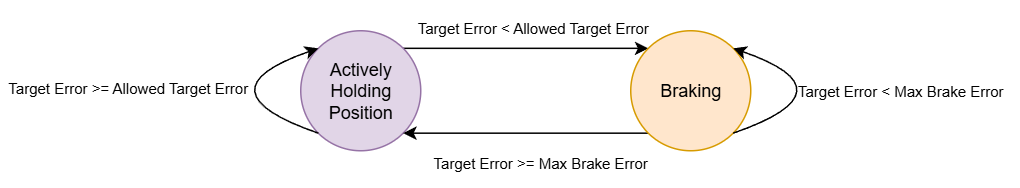

The diagram above was exported from draw.io. Its source (the exported page's mxGraphModel, read from the mxfile embedded in the PNG):
<mxGraphModel dx="1181" dy="604" grid="1" gridSize="10" guides="1" tooltips="1" connect="1" arrows="1" fold="1" page="1" pageScale="1" pageWidth="850" pageHeight="1100" math="0" shadow="0">
  <root>
    <mxCell id="0" />
    <mxCell id="1" parent="0" />
    <mxCell id="pJP1on_5GZ0HGTgBrvzr-3" style="edgeStyle=orthogonalEdgeStyle;rounded=0;orthogonalLoop=1;jettySize=auto;html=1;exitX=1;exitY=0;exitDx=0;exitDy=0;entryX=0;entryY=0;entryDx=0;entryDy=0;" edge="1" parent="1" source="pJP1on_5GZ0HGTgBrvzr-1" target="pJP1on_5GZ0HGTgBrvzr-2">
      <mxGeometry relative="1" as="geometry" />
    </mxCell>
    <mxCell id="pJP1on_5GZ0HGTgBrvzr-1" value="Actively Holding Position" style="ellipse;whiteSpace=wrap;html=1;aspect=fixed;fillColor=#e1d5e7;strokeColor=#9673a6;" vertex="1" parent="1">
      <mxGeometry x="220" y="470" width="80" height="80" as="geometry" />
    </mxCell>
    <mxCell id="pJP1on_5GZ0HGTgBrvzr-4" style="edgeStyle=orthogonalEdgeStyle;rounded=0;orthogonalLoop=1;jettySize=auto;html=1;exitX=0;exitY=1;exitDx=0;exitDy=0;entryX=1;entryY=1;entryDx=0;entryDy=0;" edge="1" parent="1" source="pJP1on_5GZ0HGTgBrvzr-2" target="pJP1on_5GZ0HGTgBrvzr-1">
      <mxGeometry relative="1" as="geometry" />
    </mxCell>
    <mxCell id="pJP1on_5GZ0HGTgBrvzr-2" value="Braking" style="ellipse;whiteSpace=wrap;html=1;aspect=fixed;fillColor=#ffe6cc;strokeColor=#d79b00;" vertex="1" parent="1">
      <mxGeometry x="440" y="470" width="80" height="80" as="geometry" />
    </mxCell>
    <mxCell id="pJP1on_5GZ0HGTgBrvzr-6" value="" style="curved=1;endArrow=classic;html=1;rounded=0;exitX=0;exitY=1;exitDx=0;exitDy=0;entryX=0;entryY=0;entryDx=0;entryDy=0;" edge="1" parent="1" source="pJP1on_5GZ0HGTgBrvzr-1" target="pJP1on_5GZ0HGTgBrvzr-1">
      <mxGeometry width="50" height="50" relative="1" as="geometry">
        <mxPoint x="110" y="480" as="sourcePoint" />
        <mxPoint x="160" y="430" as="targetPoint" />
        <Array as="points">
          <mxPoint x="150" y="510" />
        </Array>
      </mxGeometry>
    </mxCell>
    <mxCell id="pJP1on_5GZ0HGTgBrvzr-7" value="" style="curved=1;endArrow=classic;html=1;rounded=0;exitX=1;exitY=1;exitDx=0;exitDy=0;entryX=1;entryY=0;entryDx=0;entryDy=0;" edge="1" parent="1" source="pJP1on_5GZ0HGTgBrvzr-2" target="pJP1on_5GZ0HGTgBrvzr-2">
      <mxGeometry width="50" height="50" relative="1" as="geometry">
        <mxPoint x="370" y="620" as="sourcePoint" />
        <mxPoint x="420" y="570" as="targetPoint" />
        <Array as="points">
          <mxPoint x="590" y="510" />
        </Array>
      </mxGeometry>
    </mxCell>
    <mxCell id="pJP1on_5GZ0HGTgBrvzr-8" value="&lt;font style=&quot;font-size: 10px;&quot;&gt;Target Error &amp;gt;= Allowed Target Error&lt;/font&gt;" style="text;html=1;align=center;verticalAlign=middle;whiteSpace=wrap;rounded=0;" vertex="1" parent="1">
      <mxGeometry x="20" y="490" width="170" height="35" as="geometry" />
    </mxCell>
    <mxCell id="pJP1on_5GZ0HGTgBrvzr-9" value="&lt;font style=&quot;font-size: 10px;&quot;&gt;Target Error &amp;lt; Max Brake Error&lt;/font&gt;" style="text;html=1;align=center;verticalAlign=middle;whiteSpace=wrap;rounded=0;" vertex="1" parent="1">
      <mxGeometry x="540" y="492.5" width="160" height="35" as="geometry" />
    </mxCell>
    <mxCell id="pJP1on_5GZ0HGTgBrvzr-10" value="&lt;font style=&quot;font-size: 10px;&quot;&gt;Target Error &amp;gt;= Max Brake Error&lt;/font&gt;" style="text;html=1;align=center;verticalAlign=middle;whiteSpace=wrap;rounded=0;" vertex="1" parent="1">
      <mxGeometry x="300" y="540" width="160" height="35" as="geometry" />
    </mxCell>
    <mxCell id="pJP1on_5GZ0HGTgBrvzr-11" value="&lt;font style=&quot;font-size: 10px;&quot;&gt;Target Error &amp;lt; Allowed Target Error&lt;/font&gt;" style="text;html=1;align=center;verticalAlign=middle;whiteSpace=wrap;rounded=0;" vertex="1" parent="1">
      <mxGeometry x="290" y="450" width="170" height="35" as="geometry" />
    </mxCell>
  </root>
</mxGraphModel>